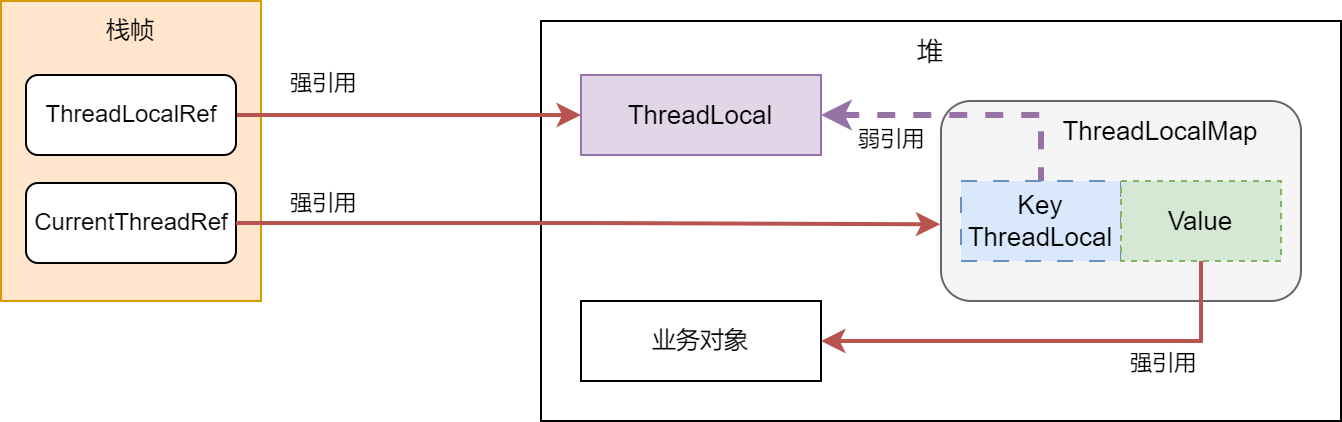

The diagram above was exported from draw.io. Its source (the exported page's mxGraphModel, read from the mxfile embedded in the PNG):
<mxGraphModel dx="1050" dy="629" grid="1" gridSize="10" guides="1" tooltips="1" connect="1" arrows="1" fold="1" page="1" pageScale="1" pageWidth="1654" pageHeight="2336" math="0" shadow="0">
  <root>
    <mxCell id="0" />
    <mxCell id="1" parent="0" />
    <mxCell id="z4Gel6RCuIVY9ulqgWqe-5" value="" style="rounded=0;whiteSpace=wrap;html=1;fontSize=13;fillColor=default;strokeColor=#000000;" vertex="1" parent="1">
      <mxGeometry x="440" y="160" width="400" height="200" as="geometry" />
    </mxCell>
    <mxCell id="T0yMTvxeiCChX32FTHV1-2" value="" style="rounded=1;whiteSpace=wrap;html=1;fontSize=13;fillColor=#f5f5f5;fontColor=#333333;strokeColor=#666666;" vertex="1" parent="1">
      <mxGeometry x="640" y="200" width="180" height="100" as="geometry" />
    </mxCell>
    <mxCell id="T0yMTvxeiCChX32FTHV1-9" style="edgeStyle=orthogonalEdgeStyle;rounded=0;orthogonalLoop=1;jettySize=auto;html=1;entryX=0.5;entryY=0;entryDx=0;entryDy=0;fontSize=13;startArrow=classic;startFill=1;endArrow=none;endFill=0;fillColor=#e1d5e7;strokeColor=#9673a6;strokeWidth=3;dashed=1;" edge="1" parent="1" source="z4Gel6RCuIVY9ulqgWqe-6" target="T0yMTvxeiCChX32FTHV1-6">
      <mxGeometry relative="1" as="geometry" />
    </mxCell>
    <mxCell id="T0yMTvxeiCChX32FTHV1-24" value="弱引用" style="edgeLabel;html=1;align=center;verticalAlign=middle;resizable=0;points=[];" vertex="1" connectable="0" parent="T0yMTvxeiCChX32FTHV1-9">
      <mxGeometry x="-0.4322" y="-3" relative="1" as="geometry">
        <mxPoint x="-7" y="8" as="offset" />
      </mxGeometry>
    </mxCell>
    <mxCell id="z4Gel6RCuIVY9ulqgWqe-6" value="ThreadLocal" style="rounded=0;whiteSpace=wrap;html=1;fontSize=13;fillColor=#e1d5e7;strokeColor=#9673a6;" vertex="1" parent="1">
      <mxGeometry x="460" y="187" width="120" height="40" as="geometry" />
    </mxCell>
    <mxCell id="z4Gel6RCuIVY9ulqgWqe-8" value="堆" style="text;html=1;align=center;verticalAlign=middle;whiteSpace=wrap;rounded=0;fontSize=13;" vertex="1" parent="1">
      <mxGeometry x="605" y="160" width="60" height="30" as="geometry" />
    </mxCell>
    <mxCell id="T0yMTvxeiCChX32FTHV1-6" value="Key ThreadLocal" style="rounded=0;whiteSpace=wrap;html=1;fontSize=13;dashed=1;dashPattern=8 8;fillColor=#dae8fc;strokeColor=#6c8ebf;" vertex="1" parent="1">
      <mxGeometry x="650" y="240" width="80" height="40" as="geometry" />
    </mxCell>
    <mxCell id="T0yMTvxeiCChX32FTHV1-7" value="Value" style="rounded=0;whiteSpace=wrap;html=1;fontSize=13;dashed=1;fillColor=#d5e8d4;strokeColor=#82b366;" vertex="1" parent="1">
      <mxGeometry x="730" y="240" width="80" height="40" as="geometry" />
    </mxCell>
    <mxCell id="T0yMTvxeiCChX32FTHV1-8" value="ThreadLocalMap" style="text;html=1;align=center;verticalAlign=middle;whiteSpace=wrap;rounded=0;fontSize=13;" vertex="1" parent="1">
      <mxGeometry x="700" y="200" width="100" height="30" as="geometry" />
    </mxCell>
    <mxCell id="T0yMTvxeiCChX32FTHV1-11" value="业务对象" style="rounded=0;whiteSpace=wrap;html=1;" vertex="1" parent="1">
      <mxGeometry x="460" y="300" width="120" height="40" as="geometry" />
    </mxCell>
    <mxCell id="T0yMTvxeiCChX32FTHV1-12" value="" style="endArrow=classic;html=1;rounded=0;exitX=0.5;exitY=1;exitDx=0;exitDy=0;entryX=1;entryY=0.5;entryDx=0;entryDy=0;fillColor=#f8cecc;strokeColor=#b85450;strokeWidth=2;" edge="1" parent="1" source="T0yMTvxeiCChX32FTHV1-7" target="T0yMTvxeiCChX32FTHV1-11">
      <mxGeometry width="50" height="50" relative="1" as="geometry">
        <mxPoint x="510" y="250" as="sourcePoint" />
        <mxPoint x="560" y="200" as="targetPoint" />
        <Array as="points">
          <mxPoint x="770" y="320" />
        </Array>
      </mxGeometry>
    </mxCell>
    <mxCell id="T0yMTvxeiCChX32FTHV1-25" value="强引用" style="edgeLabel;html=1;align=center;verticalAlign=middle;resizable=0;points=[];" vertex="1" connectable="0" parent="T0yMTvxeiCChX32FTHV1-12">
      <mxGeometry x="-0.1183" y="-4" relative="1" as="geometry">
        <mxPoint x="41" y="14" as="offset" />
      </mxGeometry>
    </mxCell>
    <mxCell id="T0yMTvxeiCChX32FTHV1-16" value="" style="rounded=0;whiteSpace=wrap;html=1;fillColor=#ffe6cc;strokeColor=#d79b00;" vertex="1" parent="1">
      <mxGeometry x="170" y="150" width="130" height="150" as="geometry" />
    </mxCell>
    <mxCell id="T0yMTvxeiCChX32FTHV1-20" style="edgeStyle=orthogonalEdgeStyle;rounded=0;orthogonalLoop=1;jettySize=auto;html=1;strokeColor=#b85450;strokeWidth=2;align=center;verticalAlign=middle;fontFamily=Helvetica;fontSize=11;fontColor=default;labelBackgroundColor=default;endArrow=classic;fillColor=#f8cecc;" edge="1" parent="1" source="T0yMTvxeiCChX32FTHV1-17" target="z4Gel6RCuIVY9ulqgWqe-6">
      <mxGeometry relative="1" as="geometry" />
    </mxCell>
    <mxCell id="T0yMTvxeiCChX32FTHV1-21" value="强引用" style="edgeLabel;html=1;align=center;verticalAlign=middle;resizable=0;points=[];fontSize=11;rounded=0;strokeColor=#b85450;strokeWidth=2;fontFamily=Helvetica;fontColor=default;labelBackgroundColor=default;fillColor=#f8cecc;" vertex="1" connectable="0" parent="T0yMTvxeiCChX32FTHV1-20">
      <mxGeometry x="-0.28" y="2" relative="1" as="geometry">
        <mxPoint x="-19" y="-15" as="offset" />
      </mxGeometry>
    </mxCell>
    <mxCell id="T0yMTvxeiCChX32FTHV1-17" value="ThreadLocalRef" style="rounded=1;whiteSpace=wrap;html=1;" vertex="1" parent="1">
      <mxGeometry x="182.5" y="187" width="105" height="40" as="geometry" />
    </mxCell>
    <mxCell id="T0yMTvxeiCChX32FTHV1-19" value="CurrentThreadRef" style="rounded=1;whiteSpace=wrap;html=1;" vertex="1" parent="1">
      <mxGeometry x="182.5" y="241" width="105" height="40" as="geometry" />
    </mxCell>
    <mxCell id="T0yMTvxeiCChX32FTHV1-22" style="edgeStyle=orthogonalEdgeStyle;rounded=0;orthogonalLoop=1;jettySize=auto;html=1;entryX=-0.002;entryY=0.616;entryDx=0;entryDy=0;entryPerimeter=0;strokeColor=#b85450;strokeWidth=2;align=center;verticalAlign=middle;fontFamily=Helvetica;fontSize=11;fontColor=default;labelBackgroundColor=default;endArrow=classic;fillColor=#f8cecc;" edge="1" parent="1" source="T0yMTvxeiCChX32FTHV1-19" target="T0yMTvxeiCChX32FTHV1-2">
      <mxGeometry relative="1" as="geometry" />
    </mxCell>
    <mxCell id="T0yMTvxeiCChX32FTHV1-23" value="强引用" style="edgeLabel;html=1;align=center;verticalAlign=middle;resizable=0;points=[];rounded=0;strokeColor=#b85450;strokeWidth=2;fontFamily=Helvetica;fontSize=11;fontColor=default;labelBackgroundColor=default;fillColor=#f8cecc;" vertex="1" connectable="0" parent="T0yMTvxeiCChX32FTHV1-22">
      <mxGeometry x="-0.6876" y="3" relative="1" as="geometry">
        <mxPoint x="-12" y="-8" as="offset" />
      </mxGeometry>
    </mxCell>
    <mxCell id="T0yMTvxeiCChX32FTHV1-26" value="栈帧" style="text;html=1;align=center;verticalAlign=middle;whiteSpace=wrap;rounded=0;" vertex="1" parent="1">
      <mxGeometry x="205" y="150" width="60" height="30" as="geometry" />
    </mxCell>
  </root>
</mxGraphModel>